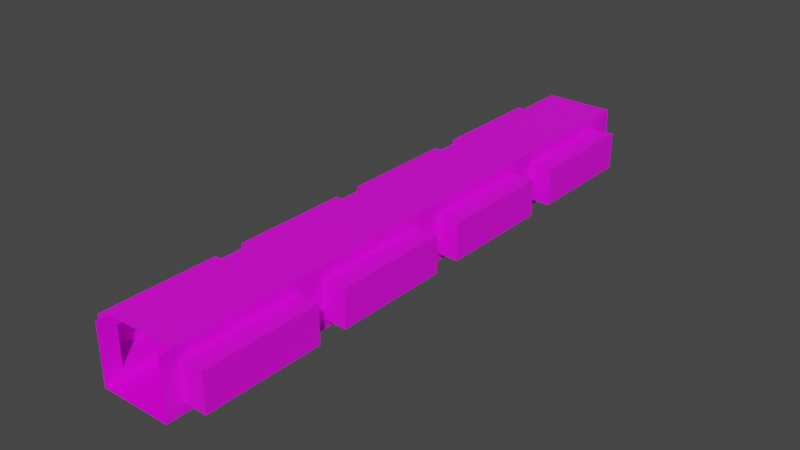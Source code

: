# Source: allee_m1.blend  (saved by Blender 2.92.15; exported with 4.5.12 LTS)
import bpy
from mathutils import Matrix  # noqa: F401  (used for matrix-valued properties, if any)

bpy.ops.wm.read_factory_settings(use_empty=True)
scene = bpy.context.scene
scene.name = 'Scene'

# ---- collections
col_collection = bpy.data.collections.new('Collection'); scene.collection.children.link(col_collection)

# ---- images (referenced by path relative to the original .blend; pixels are not part of the script)
import os
ASSET_DIR = os.environ.get("B2B_ASSET_DIR", "")  # directory of the original .blend (textures are referenced by path, not embedded)
HERE = os.path.dirname(os.path.abspath(__file__))  # packed textures are extracted next to this script under _unpacked/

def load_image(name, relpath, width, height, colorspace="sRGB"):
    """Load a texture the original file referenced (path relative to the .blend, or extracted next to this script)."""
    p = next((c for c in (os.path.join(HERE, relpath), os.path.join(ASSET_DIR, relpath)) if relpath and os.path.exists(c)), "")
    if p:
        img = bpy.data.images.load(p, check_existing=True)
        img.name = name
    else:  # same state as the original file: an image datablock whose file is absent (Cycles renders it pink)
        img = bpy.data.images.new(name, width, height)
        img.source = "FILE"
        img.filepath = "//" + (relpath or name)
    img.colorspace_settings.name = colorspace
    return img
img_corridor_ground_jpg = load_image('corridor-ground.jpg', 'corridor-ground.jpg', 1024, 1024, 'sRGB')
img_wall_jpg = load_image('wall.jpg', 'wall.jpg', 1024, 1024, 'sRGB')
img_toithall_jpg = load_image('toitHall.jpg', 'toitHall.jpg', 1024, 1024, 'sRGB')
img_corridor_ground_jpg_001 = load_image('corridor-ground.jpg.001', 'corridor-ground.jpg', 1024, 1024, 'sRGB')
img_wall_jpg_001 = load_image('wall.jpg.001', 'wall.jpg', 1024, 1024, 'sRGB')
img_recess_wall_jpg = load_image('recess-wall.jpg', 'recess-wall.jpg', 1024, 1024, 'sRGB')
img_recess_ground_jpg = load_image('recess-ground.jpg', 'recess-ground.jpg', 1024, 1024, 'sRGB')

# ---- materials (node trees are filled in below, after node groups)
mat_sol = bpy.data.materials.new('sol')
mat_sol.alpha_threshold = 0.0
mat_sol.use_transparent_shadow = False
mat_sol.line_color = (0.0, 0.0, 0.0, 1.0)
mat_murs = bpy.data.materials.new('murs')
mat_murs.use_transparent_shadow = False
mat_plafond = bpy.data.materials.new('plafond')
mat_plafond.use_transparent_shadow = False
mat_sol_001 = bpy.data.materials.new('sol.001')
mat_sol_001.alpha_threshold = 0.0
mat_sol_001.use_transparent_shadow = False
mat_sol_001.line_color = (0.0, 0.0, 0.0, 1.0)
mat_murs_001 = bpy.data.materials.new('murs.001')
mat_murs_001.use_transparent_shadow = False
mat_renfoncements = bpy.data.materials.new('Renfoncements')
mat_renfoncements.use_transparent_shadow = False
mat_granit = bpy.data.materials.new('Granit')
mat_granit.use_transparent_shadow = False

# ---- material node trees
mat_sol.use_nodes = True; mat_sol.node_tree.nodes.clear()
_N = mat_sol.node_tree.nodes; _L = mat_sol.node_tree.links
n0 = _N.new('ShaderNodeOutputMaterial'); n0.name = 'Material Output'; n0.location = (300, 300)
n1 = _N.new('ShaderNodeBsdfPrincipled'); n1.name = 'Principled BSDF'; n1.location = (10, 300)
n1.distribution = 'GGX'
n1.subsurface_method = 'BURLEY'
n1.inputs[2].default_value = 0.4
n1.inputs[3].default_value = 1.45
n1.inputs[27].default_value = (0.0, 0.0, 0.0, 1.0)
n1.inputs[28].default_value = 1.0
n2 = _N.new('ShaderNodeTexImage'); n2.name = 'Image Texture'; n2.location = (-280, 275)
n2.image = img_corridor_ground_jpg
_L.new(n1.outputs[0], n0.inputs[0])
_L.new(n2.outputs[0], n1.inputs[0])
n0.is_active_output = True
mat_murs.use_nodes = True; mat_murs.node_tree.nodes.clear()
_N = mat_murs.node_tree.nodes; _L = mat_murs.node_tree.links
n0 = _N.new('ShaderNodeBsdfPrincipled'); n0.name = 'Principled BSDF'; n0.location = (10, 300)
n0.distribution = 'GGX'
n0.subsurface_method = 'BURLEY'
n0.inputs[3].default_value = 1.45
n0.inputs[27].default_value = (0.0, 0.0, 0.0, 1.0)
n0.inputs[28].default_value = 1.0
n1 = _N.new('ShaderNodeOutputMaterial'); n1.name = 'Material Output'; n1.location = (300, 300)
n2 = _N.new('ShaderNodeTexImage'); n2.name = 'Image Texture'; n2.location = (-280, 275)
n2.image = img_wall_jpg
_L.new(n0.outputs[0], n1.inputs[0])
_L.new(n2.outputs[0], n0.inputs[0])
n1.is_active_output = True
mat_plafond.use_nodes = True; mat_plafond.node_tree.nodes.clear()
_N = mat_plafond.node_tree.nodes; _L = mat_plafond.node_tree.links
n0 = _N.new('ShaderNodeBsdfPrincipled'); n0.name = 'Principled BSDF'; n0.location = (10, 300)
n0.distribution = 'GGX'
n0.subsurface_method = 'BURLEY'
n0.inputs[3].default_value = 1.45
n0.inputs[27].default_value = (0.0, 0.0, 0.0, 1.0)
n0.inputs[28].default_value = 1.0
n1 = _N.new('ShaderNodeOutputMaterial'); n1.name = 'Material Output'; n1.location = (300, 300)
n2 = _N.new('ShaderNodeTexImage'); n2.name = 'Image Texture'; n2.location = (-280, 275)
n2.image = img_toithall_jpg
_L.new(n0.outputs[0], n1.inputs[0])
_L.new(n2.outputs[0], n0.inputs[0])
n1.is_active_output = True
mat_sol_001.use_nodes = True; mat_sol_001.node_tree.nodes.clear()
_N = mat_sol_001.node_tree.nodes; _L = mat_sol_001.node_tree.links
n0 = _N.new('ShaderNodeOutputMaterial'); n0.name = 'Material Output'; n0.location = (300, 300)
n1 = _N.new('ShaderNodeBsdfPrincipled'); n1.name = 'Principled BSDF'; n1.location = (10, 300)
n1.distribution = 'GGX'
n1.subsurface_method = 'BURLEY'
n1.inputs[2].default_value = 0.4
n1.inputs[3].default_value = 1.45
n1.inputs[27].default_value = (0.0, 0.0, 0.0, 1.0)
n1.inputs[28].default_value = 1.0
n2 = _N.new('ShaderNodeTexImage'); n2.name = 'Image Texture'; n2.location = (-280, 275)
n2.image = img_corridor_ground_jpg_001
_L.new(n1.outputs[0], n0.inputs[0])
_L.new(n2.outputs[0], n1.inputs[0])
n0.is_active_output = True
mat_murs_001.use_nodes = True; mat_murs_001.node_tree.nodes.clear()
_N = mat_murs_001.node_tree.nodes; _L = mat_murs_001.node_tree.links
n0 = _N.new('ShaderNodeBsdfPrincipled'); n0.name = 'Principled BSDF'; n0.location = (10, 300)
n0.distribution = 'GGX'
n0.subsurface_method = 'BURLEY'
n0.inputs[3].default_value = 1.45
n0.inputs[27].default_value = (0.0, 0.0, 0.0, 1.0)
n0.inputs[28].default_value = 1.0
n1 = _N.new('ShaderNodeOutputMaterial'); n1.name = 'Material Output'; n1.location = (300, 300)
n2 = _N.new('ShaderNodeTexImage'); n2.name = 'Image Texture'; n2.location = (-280, 275)
n2.image = img_wall_jpg_001
_L.new(n0.outputs[0], n1.inputs[0])
_L.new(n2.outputs[0], n0.inputs[0])
n1.is_active_output = True
mat_renfoncements.use_nodes = True; mat_renfoncements.node_tree.nodes.clear()
_N = mat_renfoncements.node_tree.nodes; _L = mat_renfoncements.node_tree.links
n0 = _N.new('ShaderNodeBsdfPrincipled'); n0.name = 'Principled BSDF'; n0.location = (10, 300)
n0.distribution = 'GGX'
n0.subsurface_method = 'BURLEY'
n0.inputs[3].default_value = 1.45
n0.inputs[27].default_value = (0.0, 0.0, 0.0, 1.0)
n0.inputs[28].default_value = 1.0
n1 = _N.new('ShaderNodeOutputMaterial'); n1.name = 'Material Output'; n1.location = (300, 300)
n2 = _N.new('ShaderNodeTexImage'); n2.name = 'Image Texture'; n2.location = (-280, 275)
n2.image = img_recess_wall_jpg
_L.new(n0.outputs[0], n1.inputs[0])
_L.new(n2.outputs[0], n0.inputs[0])
n1.is_active_output = True
mat_granit.use_nodes = True; mat_granit.node_tree.nodes.clear()
_N = mat_granit.node_tree.nodes; _L = mat_granit.node_tree.links
n0 = _N.new('ShaderNodeBsdfPrincipled'); n0.name = 'Principled BSDF'; n0.location = (10, 300)
n0.distribution = 'GGX'
n0.subsurface_method = 'BURLEY'
n0.inputs[3].default_value = 1.45
n0.inputs[27].default_value = (0.0, 0.0, 0.0, 1.0)
n0.inputs[28].default_value = 1.0
n1 = _N.new('ShaderNodeOutputMaterial'); n1.name = 'Material Output'; n1.location = (300, 300)
n2 = _N.new('ShaderNodeTexImage'); n2.name = 'Image Texture'; n2.location = (-280, 275)
n2.image = img_recess_ground_jpg
_L.new(n0.outputs[0], n1.inputs[0])
_L.new(n2.outputs[0], n0.inputs[0])
n1.is_active_output = True

# ---- world
world_world = bpy.data.worlds.new('World'); scene.world = world_world
world_world.use_nodes = True; world_world.node_tree.nodes.clear()
_N = world_world.node_tree.nodes; _L = world_world.node_tree.links
n0 = _N.new('ShaderNodeOutputWorld'); n0.name = 'World Output'; n0.location = (300, 300)
n1 = _N.new('ShaderNodeBackground'); n1.name = 'Background'; n1.location = (10, 300)
n1.inputs[0].default_value = (0.05088, 0.05088, 0.05088, 1.0)
_L.new(n1.outputs[0], n0.inputs[0])
n0.is_active_output = True
world_world.color = (0.05088, 0.05088, 0.05088)
world_world.use_sun_shadow = False
world_world.sun_shadow_jitter_overblur = 0.0

# ---- meshes
me_cube = bpy.data.meshes.new('Cube')
me_cube.from_pydata([(-3.0, 51.5, 0.0), (-3.0, 0.0, 0.0), (3.0, 51.5, 0.0), (3.0, 0.0, 0.0)], [], [(2, 0, 1, 3)])
_uv = me_cube.uv_layers.new(name='UVMap')
_uv.uv.foreach_set('vector', [-0.9978, -3.531, 2.004, -3.531, 2.004, 4.549, -0.9978, 4.549])
me_cube.materials.append(mat_sol)
me_cube.materials.append(mat_murs)
me_cube.use_remesh_preserve_volume = False
me_cube.use_remesh_preserve_attributes = False
me_cube.use_mirror_vertex_groups = False
me_cube.update()
me_cube_002 = bpy.data.meshes.new('Cube.002')
me_cube_002.from_pydata([(-3.0, 0.0, 0.0), (3.0, 1.5, 0.0), (3.0, 11.5, 0.8), (-3.0, 14.0, 5.0), (3.0, 11.5, 0.0), (3.0, 1.5, 4.0), (3.0, 1.5, 5.0), (3.0, 11.5, 5.0), (3.0, 1.5, 0.8), (3.0, 14.0, 0.0), (3.0, 14.0, 4.0), (3.0, 14.0, 0.8), (3.0, 24.0, 0.0), (3.0, 14.0, 5.0), (3.0, 24.0, 5.0), (3.0, 24.0, 4.0), (3.0, 24.0, 0.8), (3.0, 26.5, 5.0), (3.0, 26.5, 0.0), (-3.0, 11.5, 5.0), (3.0, 36.5, 4.0), (-3.0, 0.0, 5.0), (3.0, 26.5, 0.8), (3.0, 36.5, 0.8), (3.0, 36.5, 0.0), (3.0, 39.0, 0.0), (3.0, 39.0, 4.0), (3.0, 49.0, 5.0), (3.0, 49.0, 4.0), (3.0, 39.0, 0.8), (3.0, 49.0, 0.8), (3.0, 49.0, 0.0), (3.0, 26.5, 4.0), (3.0, 0.0, 5.0), (3.0, 0.0, 0.0), (3.0, 11.5, 4.0), (-3.0, 39.0, 4.0), (3.0, 51.5, 5.0), (-3.0, 51.5, 0.0), (-3.0, 51.5, 5.0), (-3.0, 24.0, 4.0), (-3.0, 1.5, 0.0), (-3.0, 1.5, 0.8), (-3.0, 11.5, 0.8), (-3.0, 1.5, 4.0), (-3.0, 1.5, 5.0), (-3.0, 11.5, 4.0), (-3.0, 11.5, 0.0), (-3.0, 14.0, 0.0), (-3.0, 14.0, 0.8), (-3.0, 24.0, 0.8), (-3.0, 14.0, 4.0), (-3.0, 24.0, 0.0), (-3.0, 24.0, 5.0), (-3.0, 26.5, 0.8), (-3.0, 26.5, 4.0), (-3.0, 26.5, 5.0), (-3.0, 36.5, 5.0), (-3.0, 26.5, 0.0), (-3.0, 36.5, 0.8), (-3.0, 36.5, 4.0), (-3.0, 36.5, 0.0), (-3.0, 49.0, 0.8), (-3.0, 39.0, 5.0), (-3.0, 49.0, 5.0), (-3.0, 49.0, 4.0), (-3.0, 39.0, 0.0), (-3.0, 39.0, 0.8), (3.0, 39.0, 5.0), (-3.0, 49.0, 0.0), (3.0, 36.5, 5.0), (3.0, 51.5, 0.0)], [], [(28, 26, 68, 27), (64, 65, 62, 69, 38, 39), (29, 30, 31, 25), (36, 63, 57, 60, 59, 61, 66, 67), (15, 14, 17, 32, 22, 18, 12, 16), (65, 64, 63, 36), (22, 23, 24, 18), (9, 11, 16, 12), (14, 15, 10, 13), (19, 46, 43, 47, 48, 49, 51, 3), (4, 1, 8, 2), (40, 53, 3, 51), (21, 0, 41, 42, 44, 45), (66, 69, 62, 67), (37, 71, 31, 30, 28, 27), (56, 55, 60, 57), (32, 17, 70, 20), (61, 59, 54, 58), (68, 26, 29, 25, 24, 23, 20, 70), (50, 49, 48, 52), (55, 56, 53, 40, 50, 52, 58, 54), (43, 42, 41, 47), (5, 6, 7, 35), (44, 46, 19, 45), (35, 7, 13, 10, 11, 9, 4, 2), (6, 5, 8, 1, 34, 33), (39, 38, 71, 37)])
me_cube_002.polygons.foreach_set('material_index', [1, 1, 1, 1, 1, 1, 1, 1, 1, 1, 1, 1, 1, 1, 1, 1, 1, 1, 1, 1, 1, 1, 1, 1, 1, 1, 1])
_uv = me_cube_002.uv_layers.new(name='UVMap')
_uv.uv.foreach_set('vector', [-1.88, 0.29, -5.278, 0.29, -5.278, 0.0, -1.88, 0.0, 1.882, 0.0, 1.882, 0.29, 1.882, 1.768, 1.882, 1.984, 1.0, 1.984, 1.0, 0.0, -5.278, 1.768, -1.88, 1.768, -1.88, 1.984, -5.278, 1.984, 5.28, 0.29, 5.28, 0.0, 6.092, 0.0, 6.092, 0.29, 6.092, 1.768, 6.092, 1.984, 5.28, 1.984, 5.28, 1.768, -10.3, 0.29, -10.3, 0.0, -9.49, 0.0, -9.49, 0.29, -9.49, 1.768, -9.49, 1.984, -10.3, 1.984, -10.3, 1.768, 1.882, 0.29, 1.882, 0.0, 5.28, 0.0, 5.28, 0.29, -9.49, 1.768, -6.088, 1.768, -6.088, 1.984, -9.49, 1.984, -13.7, 1.984, -13.7, 1.768, -10.3, 1.768, -10.3, 1.984, -10.3, 0.0, -10.3, 0.29, -13.7, 0.29, -13.7, 0.0, 14.58, 0.0, 14.58, 0.29, 14.58, 1.768, 14.58, 1.984, 13.69, 1.984, 13.69, 1.768, 13.69, 0.29, 13.69, 0.0, -14.58, 1.984, -17.98, 1.984, -17.98, 1.768, -14.58, 1.768, 10.3, 0.29, 10.3, 0.0, 13.69, 0.0, 13.69, 0.29, 18.5, 0.0, 18.5, 1.984, 17.98, 1.984, 17.98, 1.768, 17.98, 0.29, 17.98, 0.0, 5.28, 1.984, 1.882, 1.984, 1.882, 1.768, 5.28, 1.768, -0.994, 0.0, -0.994, 1.984, -1.88, 1.984, -1.88, 1.768, -1.88, 0.29, -1.88, 0.0, 9.486, 0.0, 9.486, 0.29, 6.092, 0.29, 6.092, 0.0, -9.49, 0.29, -9.49, 0.0, -6.088, 0.0, -6.088, 0.29, 6.092, 1.984, 6.092, 1.768, 9.486, 1.768, 9.486, 1.984, -5.278, 0.0, -5.278, 0.29, -5.278, 1.768, -5.278, 1.984, -6.088, 1.984, -6.088, 1.768, -6.088, 0.29, -6.088, 0.0, 10.3, 1.768, 13.69, 1.768, 13.69, 1.984, 10.3, 1.984, 9.486, 0.29, 9.486, 0.0, 10.3, 0.0, 10.3, 0.29, 10.3, 1.768, 10.3, 1.984, 9.486, 1.984, 9.486, 1.768, 14.58, 1.768, 17.98, 1.768, 17.98, 1.984, 14.58, 1.984, -17.98, 0.29, -17.98, 0.0, -14.58, 0.0, -14.58, 0.29, 17.98, 0.29, 14.58, 0.29, 14.58, 0.0, 17.98, 0.0, -14.58, 0.29, -14.58, 0.0, -13.7, 0.0, -13.7, 0.29, -13.7, 1.768, -13.7, 1.984, -14.58, 1.984, -14.58, 1.768, -17.98, 0.0, -17.98, 0.29, -17.98, 1.768, -17.98, 1.984, -18.42, 1.984, -18.42, 0.0, 1.0, 0.0, 1.0, 1.984, -0.994, 1.984, -0.994, 0.0])
me_cube_002.materials.append(mat_sol)
me_cube_002.materials.append(mat_murs)
me_cube_002.use_remesh_preserve_volume = False
me_cube_002.use_remesh_preserve_attributes = False
me_cube_002.use_mirror_vertex_groups = False
me_cube_002.update()
me_cube_004 = bpy.data.meshes.new('Cube.004')
me_cube_004.from_pydata([(-3.0, 50.5, 0.0), (-3.0, 0.0, 0.0), (3.0, 50.5, 1.238e-07), (3.0, 0.0, 0.0)], [], [(2, 0, 1, 3)])
me_cube_004.polygons.foreach_set('material_index', [2])
_uv = me_cube_004.uv_layers.new(name='UVMap')
_uv.uv.foreach_set('vector', [2.372e-05, -3.999e-06, 3.002, -3.999e-06, 3.003, 25.55, 0.0, 25.55])
me_cube_004.materials.append(mat_sol)
me_cube_004.materials.append(mat_murs)
me_cube_004.materials.append(mat_plafond)
me_cube_004.use_remesh_preserve_volume = False
me_cube_004.use_remesh_preserve_attributes = False
me_cube_004.use_mirror_vertex_groups = False
me_cube_004.update()
me_cube_005 = bpy.data.meshes.new('Cube.005')
me_cube_005.from_pydata([(3.0, 11.5, 0.8), (3.0, 1.5, 4.0), (3.0, 1.5, 0.8), (5.0, 36.5, 4.0), (5.0, 26.5, 4.0), (3.0, 24.0, 4.0), (3.0, 24.0, 0.8), (3.0, 26.5, 0.8), (3.0, 26.5, 4.0), (3.0, 36.5, 0.8), (3.0, 39.0, 4.0), (3.0, 39.0, 0.8), (5.0, 39.0, 4.0), (5.0, 49.0, 4.0), (3.0, 36.5, 4.0), (3.0, 11.5, 4.0), (-5.0, 26.5, 0.8), (-3.0, 24.0, 0.8), (-5.0, 1.5, 0.8), (-5.0, 1.5, 4.0), (-5.0, 11.5, 4.0), (-3.0, 11.5, 0.8), (-5.0, 24.0, 4.0), (-5.0, 14.0, 4.0), (-5.0, 14.0, 0.8), (-5.0, 26.5, 4.0), (-5.0, 36.5, 4.0), (-3.0, 36.5, 0.8), (-3.0, 36.5, 4.0), (-5.0, 36.5, 0.8), (-3.0, 26.5, 4.0), (-3.0, 26.5, 0.8), (5.0, 11.5, 0.8), (5.0, 1.5, 0.8), (5.0, 1.5, 4.0), (5.0, 11.5, 4.0), (5.0, 26.5, 0.8), (3.0, 14.0, 4.0), (3.0, 14.0, 0.8), (5.0, 36.5, 0.8), (5.0, 24.0, 0.8), (5.0, 14.0, 0.8), (5.0, 14.0, 4.0), (5.0, 24.0, 4.0), (3.0, 49.0, 0.8), (3.0, 49.0, 4.0), (5.0, 39.0, 0.8), (5.0, 49.0, 0.8), (-3.0, 49.0, 4.0), (-3.0, 49.0, 0.8), (-5.0, 49.0, 4.0), (-5.0, 39.0, 4.0), (-3.0, 39.0, 0.8), (-3.0, 39.0, 4.0), (-5.0, 49.0, 0.8), (-5.0, 39.0, 0.8), (-3.0, 24.0, 4.0), (-5.0, 24.0, 0.8), (-3.0, 14.0, 4.0), (-3.0, 14.0, 0.8), (-3.0, 11.5, 4.0), (-5.0, 11.5, 0.8), (-3.0, 1.5, 4.0), (-3.0, 1.5, 0.8)], [], [(1, 15, 35, 34), (1, 34, 33, 2), (0, 32, 35, 15), (35, 32, 33, 34), (0, 2, 33, 32), (37, 5, 43, 42), (37, 42, 41, 38), (6, 40, 43, 5), (43, 40, 41, 42), (6, 38, 41, 40), (8, 14, 3, 4), (8, 4, 36, 7), (9, 39, 3, 14), (3, 39, 36, 4), (9, 7, 36, 39), (10, 45, 13, 12), (10, 12, 46, 11), (44, 47, 13, 45), (13, 47, 46, 12), (44, 11, 46, 47), (48, 53, 51, 50), (48, 50, 54, 49), (52, 55, 51, 53), (51, 55, 54, 50), (52, 49, 54, 55), (28, 30, 25, 26), (28, 26, 29, 27), (31, 16, 25, 30), (25, 16, 29, 26), (31, 27, 29, 16), (56, 58, 23, 22), (56, 22, 57, 17), (59, 24, 23, 58), (23, 24, 57, 22), (59, 17, 57, 24), (60, 62, 19, 20), (60, 20, 61, 21), (63, 18, 19, 62), (19, 18, 61, 20), (63, 21, 61, 18)])
me_cube_005.polygons.foreach_set('material_index', [2, 2, 2, 2, 3, 2, 2, 2, 2, 3, 2, 2, 2, 2, 3, 2, 2, 2, 2, 3, 2, 2, 2, 2, 3, 2, 2, 2, 2, 3, 2, 2, 2, 2, 3, 2, 2, 2, 2, 3])
_uv = me_cube_005.uv_layers.new(name='UVMap')
_uv.uv.foreach_set('vector', [0.9675, 1.0, 0.0325, 1.0, 0.0325, 0.4485, 0.9675, 0.4485, 1.199, 1.0, 1.0, 1.0, 1.0, 0.0, 1.199, 0.0, -0.1992, 0.0, 0.0, 0.0, 0.0, 1.0, -0.1992, 1.0, 0.0, 1.0, 0.0, 0.0, 1.0, 0.0, 1.0, 1.0, 0.0, 3.234, 0.0, 0.0, 1.0, 0.0, 1.0, 3.234, 0.9675, 1.0, 0.0325, 1.0, 0.0325, 0.4485, 0.9675, 0.4485, 1.199, 1.0, 1.0, 1.0, 1.0, 0.0, 1.199, 0.0, -0.1992, 0.0, 0.0, 0.0, 0.0, 1.0, -0.1992, 1.0, 0.0, 1.0, 0.0, 0.0, 1.0, 0.0, 1.0, 1.0, 0.0, 3.234, 0.0, 0.0, 1.0, 0.0, 1.0, 3.234, 0.9675, 1.0, 0.0325, 1.0, 0.0325, 0.4485, 0.9675, 0.4485, 1.199, 1.0, 1.0, 1.0, 1.0, 0.0, 1.199, 0.0, -0.1992, 0.0, 0.0, 0.0, 0.0, 1.0, -0.1992, 1.0, 0.0, 1.0, 0.0, 0.0, 1.0, 0.0, 1.0, 1.0, 0.0, 3.234, 0.0, 0.0, 1.0, 0.0, 1.0, 3.234, 0.9675, 1.0, 0.0325, 1.0, 0.0325, 0.4485, 0.9675, 0.4485, 1.199, 1.0, 1.0, 1.0, 1.0, 0.0, 1.199, 0.0, -0.1992, 0.0, 0.0, 0.0, 0.0, 1.0, -0.1992, 1.0, 0.0, 1.0, 0.0, 0.0, 1.0, 0.0, 1.0, 1.0, 0.0, 3.234, 0.0, 0.0, 1.0, 0.0, 1.0, 3.234, 0.9675, 1.0, 0.0325, 1.0, 0.0325, 0.4485, 0.9675, 0.4485, 1.199, 1.0, 1.0, 1.0, 1.0, 0.0, 1.199, 0.0, -0.1992, 0.0, 0.0, 0.0, 0.0, 1.0, -0.1992, 1.0, 0.0, 1.0, 0.0, 0.0, 1.0, 0.0, 1.0, 1.0, 0.0, 3.234, 0.0, 0.0, 1.0, 0.0, 1.0, 3.234, 0.9675, 1.0, 0.0325, 1.0, 0.0325, 0.4485, 0.9675, 0.4485, 1.199, 1.0, 1.0, 1.0, 1.0, 0.0, 1.199, 0.0, -0.1992, 0.0, 0.0, 0.0, 0.0, 1.0, -0.1992, 1.0, 0.0, 1.0, 0.0, 0.0, 1.0, 0.0, 1.0, 1.0, 0.0, 3.234, 0.0, 0.0, 1.0, 0.0, 1.0, 3.234, 0.9675, 1.0, 0.0325, 1.0, 0.0325, 0.4485, 0.9675, 0.4485, 1.199, 1.0, 1.0, 1.0, 1.0, 0.0, 1.199, 0.0, -0.1992, 0.0, 0.0, 0.0, 0.0, 1.0, -0.1992, 1.0, 0.0, 1.0, 0.0, 0.0, 1.0, 0.0, 1.0, 1.0, 0.0, 3.234, 0.0, 0.0, 1.0, 0.0, 1.0, 3.234, 0.9675, 1.0, 0.0325, 1.0, 0.0325, 0.4485, 0.9675, 0.4485, 1.199, 1.0, 1.0, 1.0, 1.0, 0.0, 1.199, 0.0, -0.1992, 0.0, 0.0, 0.0, 0.0, 1.0, -0.1992, 1.0, 0.0, 1.0, 0.0, 0.0, 1.0, 0.0, 1.0, 1.0, 0.0, 3.234, 0.0, 0.0, 1.0, 0.0, 1.0, 3.234])
me_cube_005.materials.append(mat_sol_001)
me_cube_005.materials.append(mat_murs_001)
me_cube_005.materials.append(mat_renfoncements)
me_cube_005.materials.append(mat_granit)
me_cube_005.use_remesh_preserve_volume = False
me_cube_005.use_remesh_preserve_attributes = False
me_cube_005.use_mirror_vertex_groups = False
me_cube_005.update()

# ---- objects
ob_sol = bpy.data.objects.new('Sol', me_cube)
ob_murs = bpy.data.objects.new('Murs', me_cube_002)
ob_toit = bpy.data.objects.new('Toit', me_cube_004)
ob_renfocements = bpy.data.objects.new('Renfocements', me_cube_005)

# ---- transforms, parenting, visibility, modifiers, constraints
ob_sol.location = (0.0, 0.0, 0.0)
ob_sol.lock_rotations_4d = False
ob_sol.empty_display_type = 'ARROWS'
ob_sol.lineart.crease_threshold = 0.0
ob_murs.location = (0.0, 0.0, 0.0)
ob_murs.lock_rotations_4d = False
ob_murs.empty_display_type = 'ARROWS'
ob_murs.lineart.crease_threshold = 0.0
ob_toit.location = (0.0, 51.5, 5.0)
ob_toit.rotation_euler = (3.142, -0.0, 0.0)
ob_toit.lock_rotations_4d = False
ob_toit.empty_display_type = 'ARROWS'
ob_toit.lineart.crease_threshold = 0.0
ob_renfocements.location = (0.0, 0.0, 0.0)
ob_renfocements.lock_rotations_4d = False
ob_renfocements.empty_display_type = 'ARROWS'
ob_renfocements.lineart.crease_threshold = 0.0

# ---- collection membership
col_collection.objects.link(ob_sol)
col_collection.objects.link(ob_murs)
col_collection.objects.link(ob_toit)
col_collection.objects.link(ob_renfocements)

# ---- scene / render settings (as saved in the file)
scene.frame_start = 1; scene.frame_end = 250; scene.frame_set(170)
scene.render.engine = 'BLENDER_EEVEE_NEXT'
scene.cycles.use_denoising = False
scene.cycles.samples = 128
scene.cycles.sampling_pattern = 'TABULATED_SOBOL'
scene.cycles.use_adaptive_sampling = False
scene.cycles.use_light_tree = False
scene.view_settings.view_transform = 'Filmic'
bpy.context.view_layer.update()

# ---- added for rendering (the .blend has no active camera and no usable light): camera, sun
cam_auto = bpy.data.cameras.new('AutoCamera')
cam_auto.lens = 50.0
cam_auto.sensor_width = 36.0
cam_auto.clip_end = 1000.0
ob_auto_camera = bpy.data.objects.new('AutoCamera', cam_auto)
scene.collection.objects.link(ob_auto_camera)
ob_auto_camera.location = (48.759, -32.7608, 41.5072)
ob_auto_camera.rotation_euler = (1.09748, -7.21219e-08, 0.694738)
scene.camera = ob_auto_camera
light_auto_sun = bpy.data.lights.new('AutoSun', 'SUN')
light_auto_sun.energy = 3.0
light_auto_sun.angle = 0.0523599
ob_auto_sun = bpy.data.objects.new('AutoSun', light_auto_sun)
scene.collection.objects.link(ob_auto_sun)
ob_auto_sun.rotation_euler = (0.872665, 0.174533, 0.523599)
bpy.context.view_layer.update()
